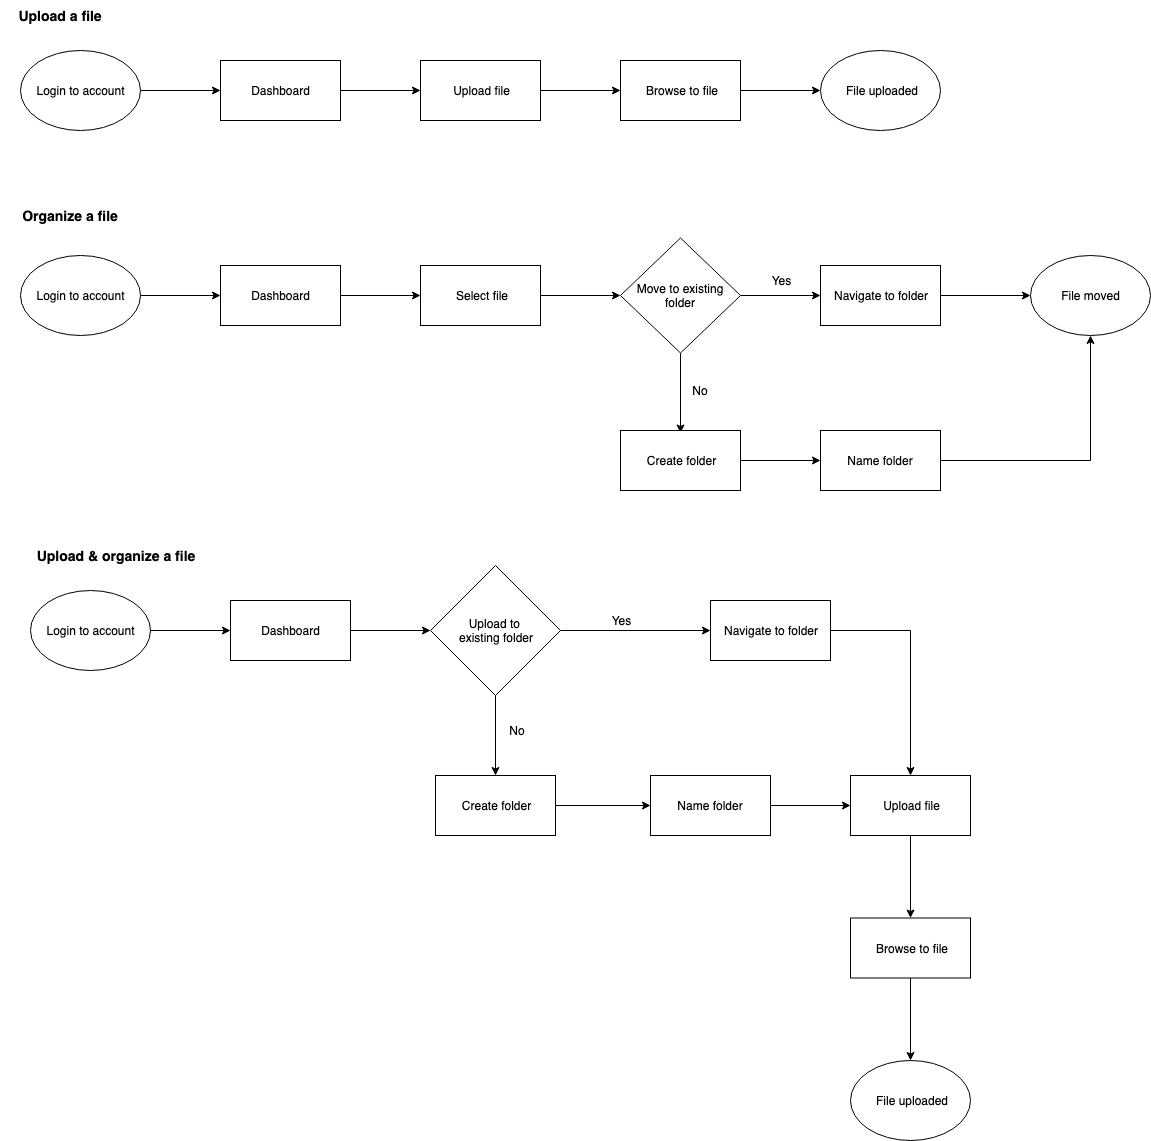

The diagram above was exported from draw.io. Its source (the exported page's mxGraphModel, read from the mxfile embedded in the PNG):
<mxGraphModel dx="1152" dy="687" grid="1" gridSize="10" guides="1" tooltips="1" connect="1" arrows="1" fold="1" page="1" pageScale="1" pageWidth="1100" pageHeight="850" math="0" shadow="0">
  <root>
    <mxCell id="0" />
    <mxCell id="1" parent="0" />
    <mxCell id="jVt44gWBGZR1NwF2YRZm-4" value="" style="edgeStyle=orthogonalEdgeStyle;rounded=0;orthogonalLoop=1;jettySize=auto;html=1;" parent="1" source="jVt44gWBGZR1NwF2YRZm-1" edge="1">
      <mxGeometry relative="1" as="geometry">
        <mxPoint x="270" y="660" as="targetPoint" />
      </mxGeometry>
    </mxCell>
    <mxCell id="jVt44gWBGZR1NwF2YRZm-1" value="Login to account" style="ellipse;whiteSpace=wrap;html=1;" parent="1" vertex="1">
      <mxGeometry x="70" y="620" width="120" height="80" as="geometry" />
    </mxCell>
    <mxCell id="jVt44gWBGZR1NwF2YRZm-2" value="&lt;font style=&quot;font-size: 14px&quot;&gt;&lt;b&gt;Upload &amp;amp; organize a file&lt;/b&gt;&lt;/font&gt;" style="text;html=1;strokeColor=none;fillColor=none;align=center;verticalAlign=middle;whiteSpace=wrap;rounded=0;" parent="1" vertex="1">
      <mxGeometry x="70" y="570" width="170" height="30" as="geometry" />
    </mxCell>
    <mxCell id="jVt44gWBGZR1NwF2YRZm-33" value="" style="edgeStyle=orthogonalEdgeStyle;rounded=0;orthogonalLoop=1;jettySize=auto;html=1;" parent="1" source="jVt44gWBGZR1NwF2YRZm-5" edge="1">
      <mxGeometry relative="1" as="geometry">
        <mxPoint x="470" y="660" as="targetPoint" />
      </mxGeometry>
    </mxCell>
    <mxCell id="jVt44gWBGZR1NwF2YRZm-5" value="Dashboard" style="rounded=0;whiteSpace=wrap;html=1;" parent="1" vertex="1">
      <mxGeometry x="270" y="630" width="120" height="60" as="geometry" />
    </mxCell>
    <mxCell id="jVt44gWBGZR1NwF2YRZm-39" value="" style="edgeStyle=orthogonalEdgeStyle;rounded=0;orthogonalLoop=1;jettySize=auto;html=1;entryX=0;entryY=0.5;entryDx=0;entryDy=0;" parent="1" source="jVt44gWBGZR1NwF2YRZm-12" target="jVt44gWBGZR1NwF2YRZm-18" edge="1">
      <mxGeometry relative="1" as="geometry">
        <mxPoint x="680" y="660" as="targetPoint" />
      </mxGeometry>
    </mxCell>
    <mxCell id="jVt44gWBGZR1NwF2YRZm-50" value="" style="edgeStyle=orthogonalEdgeStyle;rounded=0;orthogonalLoop=1;jettySize=auto;html=1;" parent="1" source="jVt44gWBGZR1NwF2YRZm-12" edge="1">
      <mxGeometry relative="1" as="geometry">
        <mxPoint x="535" y="805" as="targetPoint" />
      </mxGeometry>
    </mxCell>
    <mxCell id="jVt44gWBGZR1NwF2YRZm-12" value="Upload to &lt;br&gt;existing folder" style="rhombus;whiteSpace=wrap;html=1;" parent="1" vertex="1">
      <mxGeometry x="470" y="595" width="130" height="130" as="geometry" />
    </mxCell>
    <mxCell id="jVt44gWBGZR1NwF2YRZm-24" value="" style="edgeStyle=orthogonalEdgeStyle;rounded=0;orthogonalLoop=1;jettySize=auto;html=1;" parent="1" source="jVt44gWBGZR1NwF2YRZm-18" target="jVt44gWBGZR1NwF2YRZm-23" edge="1">
      <mxGeometry relative="1" as="geometry" />
    </mxCell>
    <mxCell id="jVt44gWBGZR1NwF2YRZm-18" value="Navigate to folder" style="rounded=0;whiteSpace=wrap;html=1;" parent="1" vertex="1">
      <mxGeometry x="750" y="630" width="120" height="60" as="geometry" />
    </mxCell>
    <mxCell id="jVt44gWBGZR1NwF2YRZm-26" value="" style="edgeStyle=orthogonalEdgeStyle;rounded=0;orthogonalLoop=1;jettySize=auto;html=1;" parent="1" source="jVt44gWBGZR1NwF2YRZm-23" target="jVt44gWBGZR1NwF2YRZm-25" edge="1">
      <mxGeometry relative="1" as="geometry" />
    </mxCell>
    <mxCell id="jVt44gWBGZR1NwF2YRZm-23" value="Upload file" style="rounded=0;whiteSpace=wrap;html=1;" parent="1" vertex="1">
      <mxGeometry x="890" y="805" width="120" height="60" as="geometry" />
    </mxCell>
    <mxCell id="jVt44gWBGZR1NwF2YRZm-41" value="" style="edgeStyle=orthogonalEdgeStyle;rounded=0;orthogonalLoop=1;jettySize=auto;html=1;" parent="1" source="jVt44gWBGZR1NwF2YRZm-25" target="jVt44gWBGZR1NwF2YRZm-29" edge="1">
      <mxGeometry relative="1" as="geometry">
        <mxPoint x="950" y="1060" as="targetPoint" />
      </mxGeometry>
    </mxCell>
    <mxCell id="jVt44gWBGZR1NwF2YRZm-25" value="Browse to file" style="rounded=0;whiteSpace=wrap;html=1;" parent="1" vertex="1">
      <mxGeometry x="890" y="947.5" width="120" height="60" as="geometry" />
    </mxCell>
    <mxCell id="jVt44gWBGZR1NwF2YRZm-22" value="Yes" style="text;html=1;strokeColor=none;fillColor=none;align=center;verticalAlign=middle;whiteSpace=wrap;rounded=0;" parent="1" vertex="1">
      <mxGeometry x="640" y="640" width="40" height="20" as="geometry" />
    </mxCell>
    <mxCell id="jVt44gWBGZR1NwF2YRZm-29" value="File uploaded" style="ellipse;whiteSpace=wrap;html=1;" parent="1" vertex="1">
      <mxGeometry x="890" y="1090" width="120" height="80" as="geometry" />
    </mxCell>
    <mxCell id="jVt44gWBGZR1NwF2YRZm-51" value="No" style="text;html=1;strokeColor=none;fillColor=none;align=center;verticalAlign=middle;whiteSpace=wrap;rounded=0;" parent="1" vertex="1">
      <mxGeometry x="537" y="750" width="40" height="20" as="geometry" />
    </mxCell>
    <mxCell id="jVt44gWBGZR1NwF2YRZm-54" value="" style="edgeStyle=orthogonalEdgeStyle;rounded=0;orthogonalLoop=1;jettySize=auto;html=1;" parent="1" source="jVt44gWBGZR1NwF2YRZm-52" target="jVt44gWBGZR1NwF2YRZm-53" edge="1">
      <mxGeometry relative="1" as="geometry" />
    </mxCell>
    <mxCell id="jVt44gWBGZR1NwF2YRZm-52" value="Create folder&lt;br&gt;" style="rounded=0;whiteSpace=wrap;html=1;" parent="1" vertex="1">
      <mxGeometry x="475" y="805" width="120" height="60" as="geometry" />
    </mxCell>
    <mxCell id="jVt44gWBGZR1NwF2YRZm-56" value="" style="edgeStyle=orthogonalEdgeStyle;rounded=0;orthogonalLoop=1;jettySize=auto;html=1;entryX=0;entryY=0.5;entryDx=0;entryDy=0;" parent="1" source="jVt44gWBGZR1NwF2YRZm-53" target="jVt44gWBGZR1NwF2YRZm-23" edge="1">
      <mxGeometry relative="1" as="geometry">
        <mxPoint x="875" y="835" as="targetPoint" />
      </mxGeometry>
    </mxCell>
    <mxCell id="jVt44gWBGZR1NwF2YRZm-53" value="Name folder&lt;br&gt;" style="rounded=0;whiteSpace=wrap;html=1;" parent="1" vertex="1">
      <mxGeometry x="690" y="805" width="120" height="60" as="geometry" />
    </mxCell>
    <mxCell id="jVt44gWBGZR1NwF2YRZm-57" value="" style="edgeStyle=orthogonalEdgeStyle;rounded=0;orthogonalLoop=1;jettySize=auto;html=1;" parent="1" source="jVt44gWBGZR1NwF2YRZm-58" edge="1">
      <mxGeometry relative="1" as="geometry">
        <mxPoint x="260" y="120" as="targetPoint" />
      </mxGeometry>
    </mxCell>
    <mxCell id="jVt44gWBGZR1NwF2YRZm-58" value="Login to account" style="ellipse;whiteSpace=wrap;html=1;" parent="1" vertex="1">
      <mxGeometry x="60" y="80" width="120" height="80" as="geometry" />
    </mxCell>
    <mxCell id="jVt44gWBGZR1NwF2YRZm-62" value="" style="edgeStyle=orthogonalEdgeStyle;rounded=0;orthogonalLoop=1;jettySize=auto;html=1;" parent="1" source="jVt44gWBGZR1NwF2YRZm-59" target="jVt44gWBGZR1NwF2YRZm-61" edge="1">
      <mxGeometry relative="1" as="geometry" />
    </mxCell>
    <mxCell id="jVt44gWBGZR1NwF2YRZm-59" value="Dashboard" style="rounded=0;whiteSpace=wrap;html=1;" parent="1" vertex="1">
      <mxGeometry x="260" y="90" width="120" height="60" as="geometry" />
    </mxCell>
    <mxCell id="jVt44gWBGZR1NwF2YRZm-64" value="" style="edgeStyle=orthogonalEdgeStyle;rounded=0;orthogonalLoop=1;jettySize=auto;html=1;" parent="1" source="jVt44gWBGZR1NwF2YRZm-61" target="jVt44gWBGZR1NwF2YRZm-63" edge="1">
      <mxGeometry relative="1" as="geometry" />
    </mxCell>
    <mxCell id="jVt44gWBGZR1NwF2YRZm-61" value="Upload file" style="rounded=0;whiteSpace=wrap;html=1;" parent="1" vertex="1">
      <mxGeometry x="460" y="90" width="120" height="60" as="geometry" />
    </mxCell>
    <mxCell id="jVt44gWBGZR1NwF2YRZm-66" value="" style="edgeStyle=orthogonalEdgeStyle;rounded=0;orthogonalLoop=1;jettySize=auto;html=1;" parent="1" source="jVt44gWBGZR1NwF2YRZm-63" edge="1">
      <mxGeometry relative="1" as="geometry">
        <mxPoint x="860" y="120" as="targetPoint" />
      </mxGeometry>
    </mxCell>
    <mxCell id="jVt44gWBGZR1NwF2YRZm-63" value="Browse to file" style="rounded=0;whiteSpace=wrap;html=1;" parent="1" vertex="1">
      <mxGeometry x="660" y="90" width="120" height="60" as="geometry" />
    </mxCell>
    <mxCell id="jVt44gWBGZR1NwF2YRZm-60" value="&lt;font style=&quot;font-size: 14px&quot;&gt;&lt;b&gt;Upload a file&lt;/b&gt;&lt;/font&gt;" style="text;html=1;strokeColor=none;fillColor=none;align=center;verticalAlign=middle;whiteSpace=wrap;rounded=0;" parent="1" vertex="1">
      <mxGeometry x="40" y="30" width="120" height="30" as="geometry" />
    </mxCell>
    <mxCell id="jVt44gWBGZR1NwF2YRZm-70" value="File uploaded" style="ellipse;whiteSpace=wrap;html=1;" parent="1" vertex="1">
      <mxGeometry x="860" y="80.25" width="120" height="80" as="geometry" />
    </mxCell>
    <mxCell id="jVt44gWBGZR1NwF2YRZm-74" value="&lt;font style=&quot;font-size: 14px&quot;&gt;&lt;b&gt;Organize a file&lt;/b&gt;&lt;/font&gt;" style="text;html=1;strokeColor=none;fillColor=none;align=center;verticalAlign=middle;whiteSpace=wrap;rounded=0;" parent="1" vertex="1">
      <mxGeometry x="50" y="230" width="120" height="30" as="geometry" />
    </mxCell>
    <mxCell id="jVt44gWBGZR1NwF2YRZm-75" value="" style="edgeStyle=orthogonalEdgeStyle;rounded=0;orthogonalLoop=1;jettySize=auto;html=1;" parent="1" source="jVt44gWBGZR1NwF2YRZm-76" edge="1">
      <mxGeometry relative="1" as="geometry">
        <mxPoint x="260" y="325" as="targetPoint" />
      </mxGeometry>
    </mxCell>
    <mxCell id="jVt44gWBGZR1NwF2YRZm-76" value="Login to account" style="ellipse;whiteSpace=wrap;html=1;" parent="1" vertex="1">
      <mxGeometry x="60" y="285" width="120" height="80" as="geometry" />
    </mxCell>
    <mxCell id="jVt44gWBGZR1NwF2YRZm-79" value="" style="edgeStyle=orthogonalEdgeStyle;rounded=0;orthogonalLoop=1;jettySize=auto;html=1;" parent="1" source="jVt44gWBGZR1NwF2YRZm-77" target="jVt44gWBGZR1NwF2YRZm-78" edge="1">
      <mxGeometry relative="1" as="geometry" />
    </mxCell>
    <mxCell id="jVt44gWBGZR1NwF2YRZm-77" value="Dashboard" style="rounded=0;whiteSpace=wrap;html=1;" parent="1" vertex="1">
      <mxGeometry x="260" y="295" width="120" height="60" as="geometry" />
    </mxCell>
    <mxCell id="jVt44gWBGZR1NwF2YRZm-81" value="" style="edgeStyle=orthogonalEdgeStyle;rounded=0;orthogonalLoop=1;jettySize=auto;html=1;" parent="1" source="jVt44gWBGZR1NwF2YRZm-78" edge="1">
      <mxGeometry relative="1" as="geometry">
        <mxPoint x="660" y="325" as="targetPoint" />
      </mxGeometry>
    </mxCell>
    <mxCell id="jVt44gWBGZR1NwF2YRZm-78" value="Select file" style="rounded=0;whiteSpace=wrap;html=1;" parent="1" vertex="1">
      <mxGeometry x="460" y="295" width="120" height="60" as="geometry" />
    </mxCell>
    <mxCell id="jVt44gWBGZR1NwF2YRZm-84" value="" style="edgeStyle=orthogonalEdgeStyle;rounded=0;orthogonalLoop=1;jettySize=auto;html=1;" parent="1" source="jVt44gWBGZR1NwF2YRZm-82" edge="1">
      <mxGeometry relative="1" as="geometry">
        <mxPoint x="860" y="325" as="targetPoint" />
      </mxGeometry>
    </mxCell>
    <mxCell id="jVt44gWBGZR1NwF2YRZm-86" value="" style="edgeStyle=orthogonalEdgeStyle;rounded=0;orthogonalLoop=1;jettySize=auto;html=1;" parent="1" source="jVt44gWBGZR1NwF2YRZm-82" edge="1">
      <mxGeometry relative="1" as="geometry">
        <mxPoint x="720" y="462.5" as="targetPoint" />
      </mxGeometry>
    </mxCell>
    <mxCell id="jVt44gWBGZR1NwF2YRZm-82" value="Move to existing folder" style="rhombus;whiteSpace=wrap;html=1;" parent="1" vertex="1">
      <mxGeometry x="660" y="267.5" width="120" height="115" as="geometry" />
    </mxCell>
    <mxCell id="jVt44gWBGZR1NwF2YRZm-87" value="Yes" style="text;html=1;strokeColor=none;fillColor=none;align=center;verticalAlign=middle;whiteSpace=wrap;rounded=0;" parent="1" vertex="1">
      <mxGeometry x="800" y="300" width="40" height="20" as="geometry" />
    </mxCell>
    <mxCell id="jVt44gWBGZR1NwF2YRZm-88" value="No" style="text;html=1;strokeColor=none;fillColor=none;align=center;verticalAlign=middle;whiteSpace=wrap;rounded=0;" parent="1" vertex="1">
      <mxGeometry x="720" y="410" width="40" height="20" as="geometry" />
    </mxCell>
    <mxCell id="jVt44gWBGZR1NwF2YRZm-91" value="" style="edgeStyle=orthogonalEdgeStyle;rounded=0;orthogonalLoop=1;jettySize=auto;html=1;" parent="1" source="jVt44gWBGZR1NwF2YRZm-89" target="jVt44gWBGZR1NwF2YRZm-92" edge="1">
      <mxGeometry relative="1" as="geometry">
        <mxPoint x="920" y="435" as="targetPoint" />
      </mxGeometry>
    </mxCell>
    <mxCell id="jVt44gWBGZR1NwF2YRZm-89" value="Navigate to folder" style="rounded=0;whiteSpace=wrap;html=1;" parent="1" vertex="1">
      <mxGeometry x="860" y="295" width="120" height="60" as="geometry" />
    </mxCell>
    <mxCell id="jVt44gWBGZR1NwF2YRZm-92" value="File moved" style="ellipse;whiteSpace=wrap;html=1;" parent="1" vertex="1">
      <mxGeometry x="1070" y="285" width="120" height="80" as="geometry" />
    </mxCell>
    <mxCell id="jVt44gWBGZR1NwF2YRZm-97" value="" style="edgeStyle=orthogonalEdgeStyle;rounded=0;orthogonalLoop=1;jettySize=auto;html=1;" parent="1" source="jVt44gWBGZR1NwF2YRZm-95" target="jVt44gWBGZR1NwF2YRZm-96" edge="1">
      <mxGeometry relative="1" as="geometry" />
    </mxCell>
    <mxCell id="jVt44gWBGZR1NwF2YRZm-95" value="Create folder&lt;br&gt;" style="rounded=0;whiteSpace=wrap;html=1;" parent="1" vertex="1">
      <mxGeometry x="660" y="460" width="120" height="60" as="geometry" />
    </mxCell>
    <mxCell id="jVt44gWBGZR1NwF2YRZm-99" value="" style="edgeStyle=orthogonalEdgeStyle;rounded=0;orthogonalLoop=1;jettySize=auto;html=1;entryX=0.5;entryY=1;entryDx=0;entryDy=0;" parent="1" source="jVt44gWBGZR1NwF2YRZm-96" target="jVt44gWBGZR1NwF2YRZm-92" edge="1">
      <mxGeometry relative="1" as="geometry">
        <mxPoint x="1130" y="490" as="targetPoint" />
      </mxGeometry>
    </mxCell>
    <mxCell id="jVt44gWBGZR1NwF2YRZm-96" value="Name folder&lt;br&gt;" style="rounded=0;whiteSpace=wrap;html=1;" parent="1" vertex="1">
      <mxGeometry x="860" y="460" width="120" height="60" as="geometry" />
    </mxCell>
  </root>
</mxGraphModel>